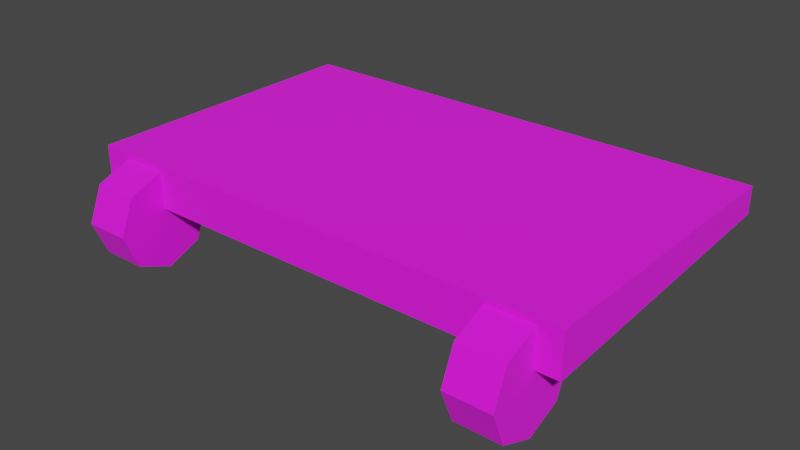 # Source: Trap_Door.blend  (saved by Blender 5.1.30; exported with 4.5.12 LTS)
import bpy
from mathutils import Matrix  # noqa: F401  (used for matrix-valued properties, if any)

bpy.ops.wm.read_factory_settings(use_empty=True)
scene = bpy.context.scene
scene.name = 'Scene'

# ---- collections
col_collection = bpy.data.collections.new('Collection'); scene.collection.children.link(col_collection)

# ---- images (referenced by path relative to the original .blend; pixels are not part of the script)
import os
ASSET_DIR = os.environ.get("B2B_ASSET_DIR", "")  # directory of the original .blend (textures are referenced by path, not embedded)
HERE = os.path.dirname(os.path.abspath(__file__))  # packed textures are extracted next to this script under _unpacked/

def load_image(name, relpath, width, height, colorspace="sRGB"):
    """Load a texture the original file referenced (path relative to the .blend, or extracted next to this script)."""
    p = next((c for c in (os.path.join(HERE, relpath), os.path.join(ASSET_DIR, relpath)) if relpath and os.path.exists(c)), "")
    if p:
        img = bpy.data.images.load(p, check_existing=True)
        img.name = name
    else:  # same state as the original file: an image datablock whose file is absent (Cycles renders it pink)
        img = bpy.data.images.new(name, width, height)
        img.source = "FILE"
        img.filepath = "//" + (relpath or name)
    img.colorspace_settings.name = colorspace
    return img
img_gold___dark_png = load_image('gold - dark.png', 'gold - dark.png', 1024, 1024, 'sRGB')

# ---- materials (node trees are filled in below, after node groups)
mat_gold = bpy.data.materials.new('Gold')

# ---- material node trees
mat_gold.use_nodes = True; mat_gold.node_tree.nodes.clear()
_N = mat_gold.node_tree.nodes; _L = mat_gold.node_tree.links
n0 = _N.new('ShaderNodeBsdfPrincipled'); n0.name = 'Principled BSDF'; n0.location = (-200, 100)
n0.inputs[2].default_value = 1.0
n1 = _N.new('ShaderNodeOutputMaterial'); n1.name = 'Material Output'; n1.location = (200, 100)
n2 = _N.new('ShaderNodeTexImage'); n2.name = 'Image Texture'; n2.location = (-490, 80)
n2.image = img_gold___dark_png
_L.new(n0.outputs[0], n1.inputs[0])
_L.new(n2.outputs[0], n0.inputs[0])
n1.is_active_output = True

# ---- world
world_world = bpy.data.worlds.new('World'); scene.world = world_world
world_world.use_nodes = True; world_world.node_tree.nodes.clear()
_N = world_world.node_tree.nodes; _L = world_world.node_tree.links
n0 = _N.new('ShaderNodeOutputWorld'); n0.name = 'World Output'; n0.location = (300, 300)
n1 = _N.new('ShaderNodeBackground'); n1.name = 'Background'; n1.location = (10, 300)
n1.inputs[0].default_value = (0.05088, 0.05088, 0.05088, 1.0)
_L.new(n1.outputs[0], n0.inputs[0])
n0.is_active_output = True
world_world.color = (0.05088, 0.05088, 0.05088)
world_world.use_sun_shadow = False
world_world.sun_shadow_jitter_overblur = 0.0

# ---- meshes
me_circle_001 = bpy.data.meshes.new('Circle.001')
me_circle_001.from_pydata([(-0.3471, 0.0, 0.07364), (0.3369, 0.0, 0.07364), (-0.3471, 0.0, 0.01544), (0.3369, 0.0, 0.01544), (-0.3471, 0.4098, 0.07364), (0.3369, 0.4098, 0.07364), (-0.3471, 0.4098, 0.03626), (0.3369, 0.4098, 0.03626), (0.2444, 0.06668, -7.451e-09), (0.2444, 0.04715, 0.04715), (0.2444, 0.0, 0.06668), (0.2444, -0.04715, 0.04715), (0.2444, -0.06668, -7.451e-09), (0.2444, -0.04715, -0.04715), (0.2444, 0.0, -0.06668), (0.2444, 0.04715, -0.04715), (0.3064, 0.04715, 0.04715), (0.3064, 0.06668, -7.451e-09), (0.3064, 0.0, 0.06668), (0.3064, -0.04715, 0.04715), (0.3064, -0.06668, -7.451e-09), (0.3064, -0.04715, -0.04715), (0.3064, 0.0, -0.06668), (0.3064, 0.04715, -0.04715), (-0.3064, 0.06668, -7.451e-09), (-0.3064, 0.04715, 0.04715), (-0.3064, 0.0, 0.06668), (-0.3064, -0.04715, 0.04715), (-0.3064, -0.06668, -7.451e-09), (-0.3064, -0.04715, -0.04715), (-0.3064, 0.0, -0.06668), (-0.3064, 0.04715, -0.04715), (-0.2444, 0.04715, 0.04715), (-0.2444, 0.06668, -7.451e-09), (-0.2444, 0.0, 0.06668), (-0.2444, -0.04715, 0.04715), (-0.2444, -0.06668, -7.451e-09), (-0.2444, -0.04715, -0.04715), (-0.2444, 0.0, -0.06668), (-0.2444, 0.04715, -0.04715)], [], [(0, 2, 3, 1), (4, 5, 7, 6), (2, 6, 7, 3), (2, 0, 4, 6), (1, 3, 7, 5), (0, 1, 5, 4), (9, 8, 15, 14, 13, 12, 11, 10), (16, 18, 19, 20, 21, 22, 23, 17), (10, 11, 19, 18), (8, 9, 16, 17), (15, 8, 17, 23), (13, 14, 22, 21), (11, 12, 20, 19), (9, 10, 18, 16), (14, 15, 23, 22), (12, 13, 21, 20), (25, 24, 31, 30, 29, 28, 27, 26), (32, 34, 35, 36, 37, 38, 39, 33), (26, 27, 35, 34), (24, 25, 32, 33), (31, 24, 33, 39), (29, 30, 38, 37), (27, 28, 36, 35), (25, 26, 34, 32), (30, 31, 39, 38), (28, 29, 37, 36)])
_uv = me_circle_001.uv_layers.new(name='UVMap')
_uv.uv.foreach_set('vector', [0.585, 0.3369, 0.5998, 0.3369, 0.5998, 0.5114, 0.585, 0.5114, 0.5998, 0.5114, 0.5998, 0.3369, 0.6093, 0.3369, 0.6093, 0.5114, 0.4804, 0.5114, 0.3758, 0.5114, 0.3758, 0.3369, 0.4804, 0.3369, 0.6242, 0.5459, 0.6093, 0.5459, 0.6093, 0.4414, 0.6189, 0.4414, 0.6093, 0.3369, 0.6242, 0.3369, 0.6189, 0.4414, 0.6093, 0.4414, 0.4804, 0.5114, 0.4804, 0.3369, 0.585, 0.3369, 0.585, 0.5114, 0.4072, 0.5206, 0.4072, 0.5336, 0.398, 0.5428, 0.385, 0.5428, 0.3758, 0.5336, 0.3758, 0.5206, 0.385, 0.5114, 0.398, 0.5114, 0.4072, 0.5336, 0.4072, 0.5206, 0.4165, 0.5114, 0.4295, 0.5114, 0.4387, 0.5206, 0.4387, 0.5336, 0.4295, 0.5428, 0.4165, 0.5428, 0.5806, 0.5234, 0.5806, 0.5114, 0.5964, 0.5114, 0.5964, 0.5234, 0.5332, 0.5234, 0.5332, 0.5114, 0.549, 0.5114, 0.549, 0.5234, 0.5332, 0.5354, 0.5332, 0.5234, 0.549, 0.5234, 0.549, 0.5354, 0.5648, 0.5595, 0.5648, 0.5475, 0.5806, 0.5475, 0.5806, 0.5595, 0.5648, 0.5114, 0.5648, 0.5234, 0.549, 0.5234, 0.549, 0.5114, 0.5806, 0.5354, 0.5806, 0.5234, 0.5964, 0.5234, 0.5964, 0.5354, 0.5648, 0.5475, 0.5648, 0.5354, 0.5806, 0.5354, 0.5806, 0.5475, 0.5648, 0.5234, 0.5648, 0.5354, 0.549, 0.5354, 0.549, 0.5234, 0.4701, 0.5336, 0.4609, 0.5428, 0.4479, 0.5428, 0.4387, 0.5336, 0.4387, 0.5206, 0.4479, 0.5114, 0.4609, 0.5114, 0.4701, 0.5206, 0.4923, 0.5114, 0.5015, 0.5206, 0.5015, 0.5336, 0.4923, 0.5428, 0.4793, 0.5428, 0.4701, 0.5336, 0.4701, 0.5206, 0.4793, 0.5114, 0.5648, 0.5234, 0.5648, 0.5114, 0.5806, 0.5114, 0.5806, 0.5234, 0.5015, 0.5234, 0.5015, 0.5114, 0.5173, 0.5114, 0.5173, 0.5234, 0.5015, 0.5354, 0.5015, 0.5234, 0.5173, 0.5234, 0.5173, 0.5354, 0.5806, 0.5595, 0.5806, 0.5475, 0.5964, 0.5475, 0.5964, 0.5595, 0.5332, 0.5114, 0.5332, 0.5234, 0.5173, 0.5234, 0.5173, 0.5114, 0.5648, 0.5354, 0.5648, 0.5234, 0.5806, 0.5234, 0.5806, 0.5354, 0.5806, 0.5475, 0.5806, 0.5354, 0.5964, 0.5354, 0.5964, 0.5475, 0.5332, 0.5234, 0.5332, 0.5354, 0.5173, 0.5354, 0.5173, 0.5234])
me_circle_001.materials.append(mat_gold)
me_circle_001.update()

# ---- objects
ob_circle_012 = bpy.data.objects.new('Circle.012', me_circle_001)

# ---- transforms, parenting, visibility, modifiers, constraints
ob_circle_012.location = (-0.07148, -0.459, -0.02433)
ob_circle_012.scale = (2.939, 2.939, 2.939)

# ---- collection membership
col_collection.objects.link(ob_circle_012)

# ---- scene / render settings (as saved in the file)
scene.frame_start = 1; scene.frame_end = 250; scene.frame_set(1)
scene.render.engine = 'BLENDER_EEVEE_NEXT'
scene.render.bake_bias = 0.0
scene.render.bake_samples = 0
scene.cycles.sampling_pattern = 'TABULATED_SOBOL'
scene.view_settings.view_transform = 'Filmic'
bpy.context.view_layer.update()

# ---- added for rendering (the .blend has no active camera and no usable light): camera, sun
cam_auto = bpy.data.cameras.new('AutoCamera')
cam_auto.lens = 50.0
cam_auto.sensor_width = 36.0
cam_auto.clip_end = 1000.0
ob_auto_camera = bpy.data.objects.new('AutoCamera', cam_auto)
scene.collection.objects.link(ob_auto_camera)
ob_auto_camera.location = (2.21266, -2.71358, 1.82513)
ob_auto_camera.rotation_euler = (1.09748, -7.21219e-08, 0.694738)
scene.camera = ob_auto_camera
light_auto_sun = bpy.data.lights.new('AutoSun', 'SUN')
light_auto_sun.energy = 3.0
light_auto_sun.angle = 0.0523599
ob_auto_sun = bpy.data.objects.new('AutoSun', light_auto_sun)
scene.collection.objects.link(ob_auto_sun)
ob_auto_sun.rotation_euler = (0.872665, 0.174533, 0.523599)
bpy.context.view_layer.update()
